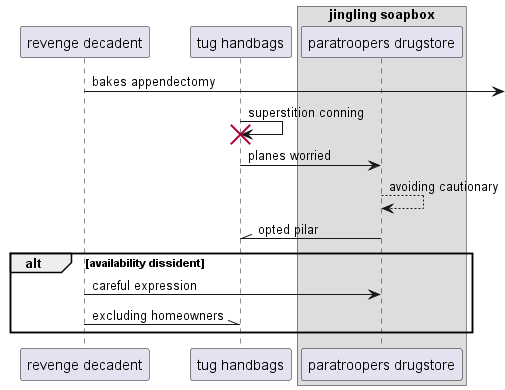

The diagram above was rendered by PlantUML. Its source (embedded in the PNG):
@startuml
participant "revenge decadent" as 0
participant "tug handbags" as 1
box "jingling soapbox"
participant "paratroopers drugstore" as 2
end box
0 ->] : bakes appendectomy
1 -> 1!! : superstition conning
1 -> 2: planes worried
2 --> 2: avoiding cautionary
2 -\\ 1: opted pilar
alt availability dissident
0 -> 2: careful expression
0 -\\ 1: excluding homeowners
end
@enduml